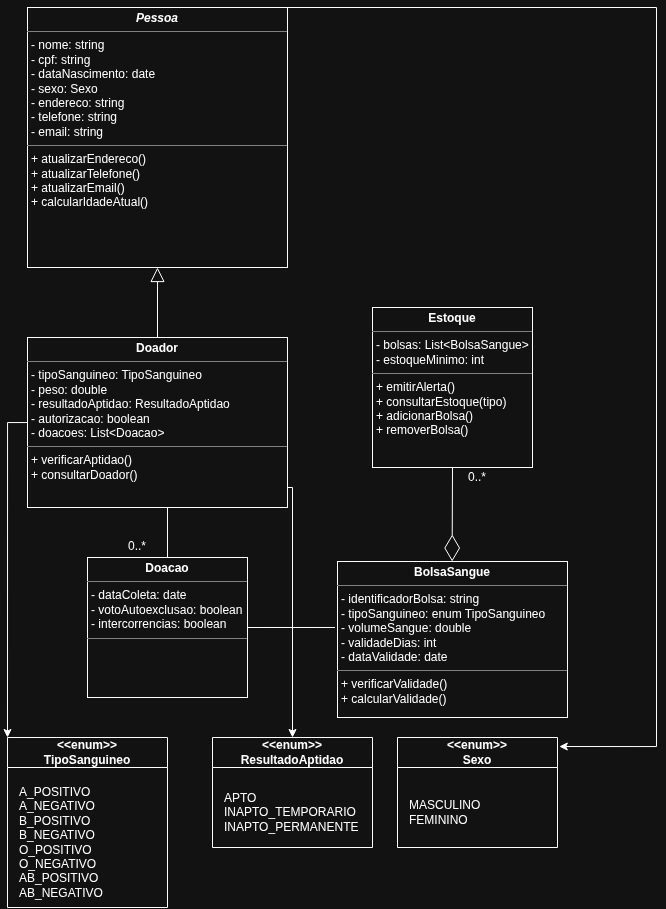

The diagram above was exported from draw.io. Its source (the exported page's mxGraphModel, read from the mxfile embedded in the PNG):
<mxGraphModel dx="977" dy="504" grid="1" gridSize="10" guides="1" tooltips="1" connect="1" arrows="1" fold="1" page="1" pageScale="1" pageWidth="827" pageHeight="1169" math="0" shadow="0">
  <root>
    <mxCell id="0" />
    <mxCell id="1" parent="0" />
    <mxCell id="5kTYgJfkF7pzd6vNCPHt-43" edge="1" parent="1" source="fmyr9N-B-tXZlX-rsioV-11" style="edgeStyle=orthogonalEdgeStyle;rounded=0;orthogonalLoop=1;jettySize=auto;html=1;exitX=1;exitY=0;exitDx=0;exitDy=0;entryX=1.011;entryY=0.082;entryDx=0;entryDy=0;entryPerimeter=0;" target="5kTYgJfkF7pzd6vNCPHt-39">
      <mxGeometry relative="1" as="geometry">
        <Array as="points">
          <mxPoint x="659" y="20" />
          <mxPoint x="659" y="759" />
        </Array>
        <mxPoint x="390.00000000000006" y="20.01000000000001" as="sourcePoint" />
        <mxPoint x="658.96" y="834.3469230769231" as="targetPoint" />
      </mxGeometry>
    </mxCell>
    <mxCell id="fmyr9N-B-tXZlX-rsioV-11" parent="1" style="verticalAlign=top;align=left;overflow=fill;html=1;whiteSpace=wrap;" value="&lt;p style=&quot;margin:0px;margin-top:4px;text-align:center;&quot;&gt;&lt;b&gt;&lt;i&gt;Pessoa&lt;/i&gt;&lt;/b&gt;&lt;/p&gt;&lt;hr size=&quot;1&quot; style=&quot;border-style:solid;&quot;&gt;&lt;p style=&quot;margin:0px;margin-left:4px;&quot;&gt;- nome: string&lt;/p&gt;&lt;p style=&quot;margin:0px;margin-left:4px;&quot;&gt;- cpf: string&lt;/p&gt;&lt;p style=&quot;margin:0px;margin-left:4px;&quot;&gt;- dataNascimento: date&lt;/p&gt;&lt;p style=&quot;margin:0px;margin-left:4px;&quot;&gt;- sexo: Sexo&lt;/p&gt;&lt;p style=&quot;margin:0px;margin-left:4px;&quot;&gt;- endereco: string&lt;br&gt;&lt;/p&gt;&lt;p style=&quot;margin:0px;margin-left:4px;&quot;&gt;- telefone: string&lt;/p&gt;&lt;p style=&quot;margin:0px;margin-left:4px;&quot;&gt;- email: string&lt;/p&gt;&lt;hr size=&quot;1&quot; style=&quot;border-style:solid;&quot;&gt;&lt;p style=&quot;margin:0px;margin-left:4px;&quot;&gt;&lt;span style=&quot;background-color: transparent; color: light-dark(rgb(0, 0, 0), rgb(255, 255, 255));&quot;&gt;+ atualizarEndereco()&lt;/span&gt;&lt;/p&gt;&lt;p style=&quot;margin:0px;margin-left:4px;&quot;&gt;+ atualizarTelefone()&lt;/p&gt;&lt;p style=&quot;margin:0px;margin-left:4px;&quot;&gt;+ atualizarEmail()&lt;/p&gt;&lt;p style=&quot;margin:0px;margin-left:4px;&quot;&gt;+ calcularIdadeAtual()&lt;/p&gt;&lt;p style=&quot;margin:0px;margin-left:4px;&quot;&gt;&lt;br&gt;&lt;/p&gt;" vertex="1">
      <mxGeometry height="260" width="260" x="30" y="20" as="geometry" />
    </mxCell>
    <mxCell id="5kTYgJfkF7pzd6vNCPHt-35" edge="1" parent="1" source="5kTYgJfkF7pzd6vNCPHt-10" style="edgeStyle=orthogonalEdgeStyle;rounded=0;orthogonalLoop=1;jettySize=auto;html=1;">
      <mxGeometry relative="1" as="geometry">
        <mxPoint x="10" y="750" as="targetPoint" />
      </mxGeometry>
    </mxCell>
    <mxCell id="5kTYgJfkF7pzd6vNCPHt-38" edge="1" parent="1" source="5kTYgJfkF7pzd6vNCPHt-10" style="edgeStyle=orthogonalEdgeStyle;rounded=0;orthogonalLoop=1;jettySize=auto;html=1;entryX=0.5;entryY=0;entryDx=0;entryDy=0;" target="5kTYgJfkF7pzd6vNCPHt-36">
      <mxGeometry relative="1" as="geometry">
        <Array as="points">
          <mxPoint x="295" y="500" />
        </Array>
      </mxGeometry>
    </mxCell>
    <mxCell id="5kTYgJfkF7pzd6vNCPHt-10" parent="1" style="verticalAlign=top;align=left;overflow=fill;html=1;whiteSpace=wrap;" value="&lt;p style=&quot;margin:0px;margin-top:4px;text-align:center;&quot;&gt;&lt;b&gt;Doador&lt;/b&gt;&lt;/p&gt;&lt;hr size=&quot;1&quot; style=&quot;border-style:solid;&quot;&gt;&lt;p style=&quot;margin:0px;margin-left:4px;&quot;&gt;- tipoSanguineo: TipoSanguineo&lt;/p&gt;&lt;p style=&quot;margin:0px;margin-left:4px;&quot;&gt;- peso: double&lt;/p&gt;&lt;p style=&quot;margin:0px;margin-left:4px;&quot;&gt;- resultadoAptidao: ResultadoAptidao&lt;/p&gt;&lt;p style=&quot;margin:0px;margin-left:4px;&quot;&gt;- autorizacao: boolean&lt;/p&gt;&lt;p style=&quot;margin:0px;margin-left:4px;&quot;&gt;- doacoes: List&amp;lt;Doacao&amp;gt;&lt;/p&gt;&lt;hr size=&quot;1&quot; style=&quot;border-style:solid;&quot;&gt;&lt;p style=&quot;margin:0px;margin-left:4px;&quot;&gt;+ verificarAptidao()&lt;/p&gt;&lt;p style=&quot;margin:0px;margin-left:4px;&quot;&gt;+ consultarDoador()&lt;/p&gt;" vertex="1">
      <mxGeometry height="170" width="260" x="30" y="350" as="geometry" />
    </mxCell>
    <mxCell id="5kTYgJfkF7pzd6vNCPHt-12" edge="1" parent="1" source="5kTYgJfkF7pzd6vNCPHt-10" style="endArrow=block;endFill=0;endSize=12;html=1;rounded=0;exitX=0.5;exitY=0;exitDx=0;exitDy=0;entryX=0.5;entryY=1;entryDx=0;entryDy=0;" target="fmyr9N-B-tXZlX-rsioV-11" value="">
      <mxGeometry relative="1" width="160" as="geometry">
        <mxPoint x="110" y="310" as="sourcePoint" />
        <mxPoint x="190" y="310" as="targetPoint" />
      </mxGeometry>
    </mxCell>
    <mxCell id="5kTYgJfkF7pzd6vNCPHt-14" parent="1" style="verticalAlign=top;align=left;overflow=fill;html=1;whiteSpace=wrap;" value="&lt;p style=&quot;margin:0px;margin-top:4px;text-align:center;&quot;&gt;&lt;b&gt;Doacao&lt;/b&gt;&lt;/p&gt;&lt;hr size=&quot;1&quot; style=&quot;border-style:solid;&quot;&gt;&lt;p style=&quot;margin:0px;margin-left:4px;&quot;&gt;&lt;span style=&quot;background-color: transparent; color: light-dark(rgb(0, 0, 0), rgb(255, 255, 255));&quot;&gt;- dataColeta: date&lt;/span&gt;&lt;/p&gt;&lt;p style=&quot;margin:0px;margin-left:4px;&quot;&gt;- votoAutoexclusao: boolean&lt;/p&gt;&lt;p style=&quot;margin:0px;margin-left:4px;&quot;&gt;- intercorrencias: boolean&lt;/p&gt;&lt;hr size=&quot;1&quot; style=&quot;border-style:solid;&quot;&gt;&lt;p style=&quot;margin:0px;margin-left:4px;&quot;&gt;&lt;br&gt;&lt;/p&gt;&lt;p style=&quot;margin:0px;margin-left:4px;&quot;&gt;&lt;br&gt;&lt;/p&gt;&lt;p style=&quot;margin:0px;margin-left:4px;&quot;&gt;&lt;br&gt;&lt;/p&gt;" vertex="1">
      <mxGeometry height="140" width="160" x="90" y="570" as="geometry" />
    </mxCell>
    <mxCell id="5kTYgJfkF7pzd6vNCPHt-16" edge="1" parent="1" style="endArrow=none;html=1;rounded=0;entryX=0.5;entryY=0;entryDx=0;entryDy=0;" target="5kTYgJfkF7pzd6vNCPHt-14" value="">
      <mxGeometry height="50" relative="1" width="50" as="geometry">
        <mxPoint x="170" y="520" as="sourcePoint" />
        <mxPoint x="169.41" y="555" as="targetPoint" />
      </mxGeometry>
    </mxCell>
    <mxCell id="5kTYgJfkF7pzd6vNCPHt-18" parent="1" style="text;html=1;whiteSpace=wrap;strokeColor=none;fillColor=none;align=center;verticalAlign=middle;rounded=0;" value="0..*" vertex="1">
      <mxGeometry height="30" width="60" x="110" y="544" as="geometry" />
    </mxCell>
    <mxCell id="5kTYgJfkF7pzd6vNCPHt-19" parent="1" style="verticalAlign=top;align=left;overflow=fill;html=1;whiteSpace=wrap;" value="&lt;p style=&quot;margin:0px;margin-top:4px;text-align:center;&quot;&gt;&lt;b&gt;BolsaSangue&lt;/b&gt;&lt;/p&gt;&lt;hr size=&quot;1&quot; style=&quot;border-style:solid;&quot;&gt;&lt;p style=&quot;margin:0px;margin-left:4px;&quot;&gt;- identificadorBolsa: string&lt;/p&gt;&lt;p style=&quot;margin:0px;margin-left:4px;&quot;&gt;- tipoSanguineo: enum TipoSanguineo&lt;/p&gt;&lt;p style=&quot;margin:0px;margin-left:4px;&quot;&gt;- volumeSangue: double&lt;/p&gt;&lt;p style=&quot;margin:0px;margin-left:4px;&quot;&gt;- validadeDias: int&lt;/p&gt;&lt;p style=&quot;margin:0px;margin-left:4px;&quot;&gt;- dataValidade: date&lt;/p&gt;&lt;hr size=&quot;1&quot; style=&quot;border-style:solid;&quot;&gt;&lt;p style=&quot;margin:0px;margin-left:4px;&quot;&gt;+ verificarValidade()&lt;/p&gt;&lt;p style=&quot;margin:0px;margin-left:4px;&quot;&gt;+&lt;span style=&quot;background-color: transparent; color: light-dark(rgb(0, 0, 0), rgb(255, 255, 255));&quot;&gt;&amp;nbsp;calcularValidade()&lt;/span&gt;&lt;/p&gt;&lt;div&gt;&lt;span style=&quot;background-color: transparent; color: light-dark(rgb(0, 0, 0), rgb(255, 255, 255));&quot;&gt;&lt;br&gt;&lt;/span&gt;&lt;/div&gt;" vertex="1">
      <mxGeometry height="156" width="230" x="340" y="574" as="geometry" />
    </mxCell>
    <mxCell id="5kTYgJfkF7pzd6vNCPHt-23" edge="1" parent="1" source="5kTYgJfkF7pzd6vNCPHt-24" style="endArrow=diamondThin;endFill=0;endSize=24;html=1;rounded=0;exitX=0.5;exitY=1;exitDx=0;exitDy=0;" value="">
      <mxGeometry relative="1" width="160" as="geometry">
        <mxPoint x="455" y="500" as="sourcePoint" />
        <mxPoint x="454.63" y="574" as="targetPoint" />
      </mxGeometry>
    </mxCell>
    <mxCell id="5kTYgJfkF7pzd6vNCPHt-24" parent="1" style="verticalAlign=top;align=left;overflow=fill;html=1;whiteSpace=wrap;" value="&lt;p style=&quot;margin:0px;margin-top:4px;text-align:center;&quot;&gt;&lt;b&gt;Estoque&lt;/b&gt;&lt;/p&gt;&lt;hr size=&quot;1&quot; style=&quot;border-style:solid;&quot;&gt;&lt;p style=&quot;margin:0px;margin-left:4px;&quot;&gt;- bolsas: List&amp;lt;BolsaSangue&amp;gt;&lt;/p&gt;&lt;p style=&quot;margin:0px;margin-left:4px;&quot;&gt;- estoqueMinimo: int&lt;/p&gt;&lt;hr size=&quot;1&quot; style=&quot;border-style:solid;&quot;&gt;&lt;p style=&quot;margin:0px;margin-left:4px;&quot;&gt;+ emitirAlerta()&lt;/p&gt;&lt;p style=&quot;margin:0px;margin-left:4px;&quot;&gt;+ consultarEstoque(tipo)&lt;/p&gt;&lt;p style=&quot;margin:0px;margin-left:4px;&quot;&gt;+ adicionarBolsa()&lt;/p&gt;&lt;p style=&quot;margin:0px;margin-left:4px;&quot;&gt;+ removerBolsa()&lt;/p&gt;" vertex="1">
      <mxGeometry height="160" width="160" x="375" y="320" as="geometry" />
    </mxCell>
    <mxCell id="5kTYgJfkF7pzd6vNCPHt-32" parent="1" style="swimlane;whiteSpace=wrap;html=1;startSize=30;" value="&amp;lt;&amp;lt;enum&amp;gt;&amp;gt;&lt;div&gt;TipoSanguineo&lt;/div&gt;" vertex="1">
      <mxGeometry height="170" width="160" x="10" y="750" as="geometry" />
    </mxCell>
    <mxCell id="5kTYgJfkF7pzd6vNCPHt-33" parent="5kTYgJfkF7pzd6vNCPHt-32" style="text;html=1;whiteSpace=wrap;strokeColor=none;fillColor=none;align=left;verticalAlign=middle;rounded=0;" value="A_POSITIVO&lt;div&gt;A_NEGATIVO&lt;/div&gt;&lt;div&gt;B_POSITIVO&lt;/div&gt;&lt;div&gt;B_NEGATIVO&lt;/div&gt;&lt;div&gt;O_POSITIVO&lt;/div&gt;&lt;div&gt;O_NEGATIVO&lt;/div&gt;&lt;div&gt;AB_POSITIVO&lt;/div&gt;&lt;div&gt;AB_NEGATIVO&lt;/div&gt;" vertex="1">
      <mxGeometry height="30" width="60" x="10" y="90" as="geometry" />
    </mxCell>
    <mxCell id="5kTYgJfkF7pzd6vNCPHt-36" parent="1" style="swimlane;whiteSpace=wrap;html=1;startSize=30;" value="&amp;lt;&amp;lt;enum&amp;gt;&amp;gt;&lt;div&gt;ResultadoAptidao&lt;/div&gt;" vertex="1">
      <mxGeometry height="110" width="160" x="215" y="750" as="geometry" />
    </mxCell>
    <mxCell id="5kTYgJfkF7pzd6vNCPHt-37" parent="5kTYgJfkF7pzd6vNCPHt-36" style="text;html=1;whiteSpace=wrap;strokeColor=none;fillColor=none;align=left;verticalAlign=middle;rounded=0;" value="APTO&lt;div&gt;INAPTO_TEMPORARIO&lt;/div&gt;&lt;div&gt;INAPTO_PERMANENTE&lt;/div&gt;" vertex="1">
      <mxGeometry height="30" width="60" x="10" y="60" as="geometry" />
    </mxCell>
    <mxCell id="5kTYgJfkF7pzd6vNCPHt-39" parent="1" style="swimlane;whiteSpace=wrap;html=1;startSize=30;" value="&amp;lt;&amp;lt;enum&amp;gt;&amp;gt;&lt;br&gt;&lt;div&gt;Sexo&lt;/div&gt;" vertex="1">
      <mxGeometry height="110" width="160" x="400" y="750" as="geometry" />
    </mxCell>
    <mxCell id="5kTYgJfkF7pzd6vNCPHt-40" parent="5kTYgJfkF7pzd6vNCPHt-39" style="text;html=1;whiteSpace=wrap;strokeColor=none;fillColor=none;align=left;verticalAlign=middle;rounded=0;" value="MASCULINO&lt;div&gt;FEMININO&lt;/div&gt;" vertex="1">
      <mxGeometry height="30" width="60" x="10" y="60" as="geometry" />
    </mxCell>
    <mxCell id="5kTYgJfkF7pzd6vNCPHt-44" parent="1" style="text;html=1;whiteSpace=wrap;strokeColor=none;fillColor=none;align=center;verticalAlign=middle;rounded=0;" value="0..*" vertex="1">
      <mxGeometry height="20" width="30" x="465" y="480" as="geometry" />
    </mxCell>
    <mxCell id="5kTYgJfkF7pzd6vNCPHt-45" edge="1" parent="1" source="5kTYgJfkF7pzd6vNCPHt-14" style="edgeStyle=orthogonalEdgeStyle;rounded=0;orthogonalLoop=1;jettySize=auto;html=1;exitX=1;exitY=0.5;exitDx=0;exitDy=0;entryX=-0.011;entryY=0.423;entryDx=0;entryDy=0;entryPerimeter=0;endArrow=none;endFill=0;" target="5kTYgJfkF7pzd6vNCPHt-19">
      <mxGeometry relative="1" as="geometry" />
    </mxCell>
  </root>
</mxGraphModel>